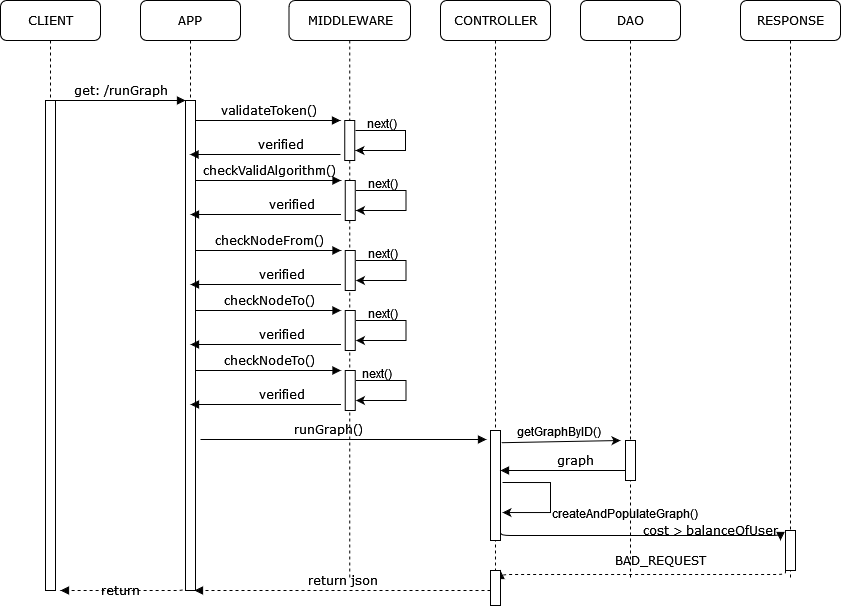

The diagram above was exported from draw.io. Its source (the exported page's mxGraphModel, read from the mxfile embedded in the PNG):
<mxGraphModel dx="1216" dy="779" grid="1" gridSize="10" guides="1" tooltips="1" connect="1" arrows="1" fold="1" page="1" pageScale="1" pageWidth="1100" pageHeight="850" background="none" math="0" shadow="0">
  <root>
    <mxCell id="v39AYQ8EiXqT9xbeHD-a-0" />
    <mxCell id="v39AYQ8EiXqT9xbeHD-a-1" parent="v39AYQ8EiXqT9xbeHD-a-0" />
    <mxCell id="v39AYQ8EiXqT9xbeHD-a-2" value="APP" style="shape=umlLifeline;perimeter=lifelinePerimeter;whiteSpace=wrap;html=1;container=1;collapsible=0;recursiveResize=0;outlineConnect=0;rounded=1;shadow=0;comic=0;labelBackgroundColor=none;strokeWidth=1;fontFamily=Verdana;fontSize=12;align=center;" vertex="1" parent="v39AYQ8EiXqT9xbeHD-a-1">
      <mxGeometry x="240" y="80" width="100" height="590" as="geometry" />
    </mxCell>
    <mxCell id="v39AYQ8EiXqT9xbeHD-a-3" value="" style="html=1;points=[];perimeter=orthogonalPerimeter;rounded=0;shadow=0;comic=0;labelBackgroundColor=none;strokeWidth=1;fontFamily=Verdana;fontSize=12;align=center;" vertex="1" parent="v39AYQ8EiXqT9xbeHD-a-2">
      <mxGeometry x="45" y="100" width="10" height="490" as="geometry" />
    </mxCell>
    <mxCell id="v39AYQ8EiXqT9xbeHD-a-4" value="MIDDLEWARE" style="shape=umlLifeline;perimeter=lifelinePerimeter;whiteSpace=wrap;html=1;container=1;collapsible=0;recursiveResize=0;outlineConnect=0;rounded=1;shadow=0;comic=0;labelBackgroundColor=none;strokeWidth=1;fontFamily=Verdana;fontSize=12;align=center;" vertex="1" parent="v39AYQ8EiXqT9xbeHD-a-1">
      <mxGeometry x="388.5" y="80" width="121.5" height="580" as="geometry" />
    </mxCell>
    <mxCell id="v39AYQ8EiXqT9xbeHD-a-5" value="" style="html=1;points=[];perimeter=orthogonalPerimeter;rounded=0;shadow=0;comic=0;labelBackgroundColor=none;strokeWidth=1;fontFamily=Verdana;fontSize=12;align=center;" vertex="1" parent="v39AYQ8EiXqT9xbeHD-a-4">
      <mxGeometry x="55.75" y="120" width="10" height="40" as="geometry" />
    </mxCell>
    <mxCell id="v39AYQ8EiXqT9xbeHD-a-6" value="" style="html=1;points=[];perimeter=orthogonalPerimeter;rounded=0;shadow=0;comic=0;labelBackgroundColor=none;strokeWidth=1;fontFamily=Verdana;fontSize=12;align=center;" vertex="1" parent="v39AYQ8EiXqT9xbeHD-a-4">
      <mxGeometry x="56.25" y="180" width="10" height="40" as="geometry" />
    </mxCell>
    <mxCell id="v39AYQ8EiXqT9xbeHD-a-7" value="&lt;span class=&quot;pl-s1&quot;&gt;checkValidAlgorithm&lt;/span&gt;&lt;span class=&quot;pl-kos&quot;&gt;()&lt;/span&gt;" style="html=1;verticalAlign=bottom;endArrow=block;labelBackgroundColor=none;fontFamily=Verdana;fontSize=12;edgeStyle=elbowEdgeStyle;elbow=vertical;" edge="1" parent="v39AYQ8EiXqT9xbeHD-a-4">
      <mxGeometry relative="1" as="geometry">
        <mxPoint x="-93" y="180" as="sourcePoint" />
        <mxPoint x="52" y="180" as="targetPoint" />
      </mxGeometry>
    </mxCell>
    <mxCell id="v39AYQ8EiXqT9xbeHD-a-8" value="" style="endArrow=classic;html=1;rounded=0;" edge="1" parent="v39AYQ8EiXqT9xbeHD-a-4">
      <mxGeometry width="50" height="50" relative="1" as="geometry">
        <mxPoint x="67" y="190" as="sourcePoint" />
        <mxPoint x="67" y="210" as="targetPoint" />
        <Array as="points">
          <mxPoint x="117" y="190" />
          <mxPoint x="117" y="210" />
        </Array>
      </mxGeometry>
    </mxCell>
    <mxCell id="v39AYQ8EiXqT9xbeHD-a-9" value="next()" style="text;whiteSpace=wrap;html=1;" vertex="1" parent="v39AYQ8EiXqT9xbeHD-a-4">
      <mxGeometry x="77" y="170" width="120" height="30" as="geometry" />
    </mxCell>
    <mxCell id="v39AYQ8EiXqT9xbeHD-a-10" value="verified" style="html=1;verticalAlign=bottom;endArrow=block;labelBackgroundColor=none;fontFamily=Verdana;fontSize=12;edgeStyle=elbowEdgeStyle;elbow=vertical;" edge="1" parent="v39AYQ8EiXqT9xbeHD-a-4">
      <mxGeometry x="-0.3355" relative="1" as="geometry">
        <mxPoint x="52" y="214" as="sourcePoint" />
        <mxPoint x="-98.5" y="214" as="targetPoint" />
        <mxPoint as="offset" />
      </mxGeometry>
    </mxCell>
    <mxCell id="v39AYQ8EiXqT9xbeHD-a-11" value="" style="html=1;points=[];perimeter=orthogonalPerimeter;rounded=0;shadow=0;comic=0;labelBackgroundColor=none;strokeWidth=1;fontFamily=Verdana;fontSize=12;align=center;" vertex="1" parent="v39AYQ8EiXqT9xbeHD-a-4">
      <mxGeometry x="56.25" y="250" width="10" height="40" as="geometry" />
    </mxCell>
    <mxCell id="v39AYQ8EiXqT9xbeHD-a-12" value="&lt;span class=&quot;pl-s1&quot;&gt;checkNodeFrom&lt;/span&gt;&lt;span class=&quot;pl-kos&quot;&gt;()&lt;/span&gt;" style="html=1;verticalAlign=bottom;endArrow=block;labelBackgroundColor=none;fontFamily=Verdana;fontSize=12;edgeStyle=elbowEdgeStyle;elbow=vertical;" edge="1" parent="v39AYQ8EiXqT9xbeHD-a-4">
      <mxGeometry relative="1" as="geometry">
        <mxPoint x="-93" y="250" as="sourcePoint" />
        <mxPoint x="52" y="250" as="targetPoint" />
      </mxGeometry>
    </mxCell>
    <mxCell id="v39AYQ8EiXqT9xbeHD-a-13" value="" style="endArrow=classic;html=1;rounded=0;" edge="1" parent="v39AYQ8EiXqT9xbeHD-a-4">
      <mxGeometry width="50" height="50" relative="1" as="geometry">
        <mxPoint x="67" y="260" as="sourcePoint" />
        <mxPoint x="67" y="280" as="targetPoint" />
        <Array as="points">
          <mxPoint x="117" y="260" />
          <mxPoint x="117" y="280" />
        </Array>
      </mxGeometry>
    </mxCell>
    <mxCell id="v39AYQ8EiXqT9xbeHD-a-14" value="next()" style="text;whiteSpace=wrap;html=1;" vertex="1" parent="v39AYQ8EiXqT9xbeHD-a-4">
      <mxGeometry x="77" y="240" width="120" height="30" as="geometry" />
    </mxCell>
    <mxCell id="v39AYQ8EiXqT9xbeHD-a-15" value="verified" style="html=1;verticalAlign=bottom;endArrow=block;labelBackgroundColor=none;fontFamily=Verdana;fontSize=12;edgeStyle=elbowEdgeStyle;elbow=vertical;" edge="1" parent="v39AYQ8EiXqT9xbeHD-a-4">
      <mxGeometry x="-0.2027" relative="1" as="geometry">
        <mxPoint x="52" y="284" as="sourcePoint" />
        <mxPoint x="-98.5" y="284" as="targetPoint" />
        <mxPoint as="offset" />
      </mxGeometry>
    </mxCell>
    <mxCell id="v39AYQ8EiXqT9xbeHD-a-16" value="" style="html=1;points=[];perimeter=orthogonalPerimeter;rounded=0;shadow=0;comic=0;labelBackgroundColor=none;strokeWidth=1;fontFamily=Verdana;fontSize=12;align=center;" vertex="1" parent="v39AYQ8EiXqT9xbeHD-a-4">
      <mxGeometry x="56.25" y="310" width="10" height="40" as="geometry" />
    </mxCell>
    <mxCell id="v39AYQ8EiXqT9xbeHD-a-17" value="&lt;span class=&quot;pl-s1&quot;&gt;checkNodeTo&lt;/span&gt;&lt;span class=&quot;pl-kos&quot;&gt;()&lt;/span&gt;" style="html=1;verticalAlign=bottom;endArrow=block;labelBackgroundColor=none;fontFamily=Verdana;fontSize=12;edgeStyle=elbowEdgeStyle;elbow=vertical;" edge="1" parent="v39AYQ8EiXqT9xbeHD-a-4">
      <mxGeometry relative="1" as="geometry">
        <mxPoint x="-93" y="310" as="sourcePoint" />
        <mxPoint x="52" y="310" as="targetPoint" />
      </mxGeometry>
    </mxCell>
    <mxCell id="v39AYQ8EiXqT9xbeHD-a-18" value="" style="endArrow=classic;html=1;rounded=0;" edge="1" parent="v39AYQ8EiXqT9xbeHD-a-4">
      <mxGeometry width="50" height="50" relative="1" as="geometry">
        <mxPoint x="67" y="320" as="sourcePoint" />
        <mxPoint x="67" y="340" as="targetPoint" />
        <Array as="points">
          <mxPoint x="117" y="320" />
          <mxPoint x="117" y="340" />
        </Array>
      </mxGeometry>
    </mxCell>
    <mxCell id="v39AYQ8EiXqT9xbeHD-a-19" value="next()" style="text;whiteSpace=wrap;html=1;" vertex="1" parent="v39AYQ8EiXqT9xbeHD-a-4">
      <mxGeometry x="77" y="300" width="120" height="30" as="geometry" />
    </mxCell>
    <mxCell id="v39AYQ8EiXqT9xbeHD-a-20" value="verified" style="html=1;verticalAlign=bottom;endArrow=block;labelBackgroundColor=none;fontFamily=Verdana;fontSize=12;edgeStyle=elbowEdgeStyle;elbow=vertical;" edge="1" parent="v39AYQ8EiXqT9xbeHD-a-4">
      <mxGeometry x="-0.2027" relative="1" as="geometry">
        <mxPoint x="52" y="344" as="sourcePoint" />
        <mxPoint x="-98.5" y="344" as="targetPoint" />
        <mxPoint as="offset" />
      </mxGeometry>
    </mxCell>
    <mxCell id="v39AYQ8EiXqT9xbeHD-a-21" value="runGraph()" style="html=1;verticalAlign=bottom;endArrow=block;labelBackgroundColor=none;fontFamily=Verdana;fontSize=12;edgeStyle=elbowEdgeStyle;elbow=vertical;entryX=-0.4;entryY=0.082;entryDx=0;entryDy=0;entryPerimeter=0;" edge="1" parent="v39AYQ8EiXqT9xbeHD-a-4" target="v39AYQ8EiXqT9xbeHD-a-28">
      <mxGeometry x="-0.1015" relative="1" as="geometry">
        <mxPoint x="-88.5" y="439" as="sourcePoint" />
        <mxPoint x="191.5" y="440" as="targetPoint" />
        <mxPoint as="offset" />
      </mxGeometry>
    </mxCell>
    <mxCell id="v39AYQ8EiXqT9xbeHD-a-22" value="" style="html=1;points=[];perimeter=orthogonalPerimeter;rounded=0;shadow=0;comic=0;labelBackgroundColor=none;strokeWidth=1;fontFamily=Verdana;fontSize=12;align=center;" vertex="1" parent="v39AYQ8EiXqT9xbeHD-a-4">
      <mxGeometry x="56.25" y="370" width="10" height="40" as="geometry" />
    </mxCell>
    <mxCell id="v39AYQ8EiXqT9xbeHD-a-23" value="&lt;span class=&quot;pl-s1&quot;&gt;checkNodeTo&lt;/span&gt;&lt;span class=&quot;pl-kos&quot;&gt;()&lt;/span&gt;" style="html=1;verticalAlign=bottom;endArrow=block;labelBackgroundColor=none;fontFamily=Verdana;fontSize=12;edgeStyle=elbowEdgeStyle;elbow=vertical;" edge="1" parent="v39AYQ8EiXqT9xbeHD-a-4">
      <mxGeometry relative="1" as="geometry">
        <mxPoint x="-93" y="370" as="sourcePoint" />
        <mxPoint x="52" y="370" as="targetPoint" />
      </mxGeometry>
    </mxCell>
    <mxCell id="v39AYQ8EiXqT9xbeHD-a-24" value="" style="endArrow=classic;html=1;rounded=0;" edge="1" parent="v39AYQ8EiXqT9xbeHD-a-4">
      <mxGeometry width="50" height="50" relative="1" as="geometry">
        <mxPoint x="67" y="380" as="sourcePoint" />
        <mxPoint x="67" y="400" as="targetPoint" />
        <Array as="points">
          <mxPoint x="117" y="380" />
          <mxPoint x="117" y="400" />
        </Array>
      </mxGeometry>
    </mxCell>
    <mxCell id="v39AYQ8EiXqT9xbeHD-a-25" value="next()" style="text;whiteSpace=wrap;html=1;" vertex="1" parent="v39AYQ8EiXqT9xbeHD-a-4">
      <mxGeometry x="71.5" y="360" width="125.5" height="30" as="geometry" />
    </mxCell>
    <mxCell id="v39AYQ8EiXqT9xbeHD-a-26" value="verified" style="html=1;verticalAlign=bottom;endArrow=block;labelBackgroundColor=none;fontFamily=Verdana;fontSize=12;edgeStyle=elbowEdgeStyle;elbow=vertical;" edge="1" parent="v39AYQ8EiXqT9xbeHD-a-4">
      <mxGeometry x="-0.2027" relative="1" as="geometry">
        <mxPoint x="52" y="404" as="sourcePoint" />
        <mxPoint x="-98.5" y="404" as="targetPoint" />
        <mxPoint as="offset" />
      </mxGeometry>
    </mxCell>
    <mxCell id="v39AYQ8EiXqT9xbeHD-a-27" value="CONTROLLER" style="shape=umlLifeline;perimeter=lifelinePerimeter;whiteSpace=wrap;html=1;container=1;collapsible=0;recursiveResize=0;outlineConnect=0;rounded=1;shadow=0;comic=0;labelBackgroundColor=none;strokeWidth=1;fontFamily=Verdana;fontSize=12;align=center;" vertex="1" parent="v39AYQ8EiXqT9xbeHD-a-1">
      <mxGeometry x="540" y="80" width="110" height="570" as="geometry" />
    </mxCell>
    <mxCell id="v39AYQ8EiXqT9xbeHD-a-28" value="" style="html=1;points=[];perimeter=orthogonalPerimeter;rounded=0;shadow=0;comic=0;labelBackgroundColor=none;strokeWidth=1;fontFamily=Verdana;fontSize=12;align=center;" vertex="1" parent="v39AYQ8EiXqT9xbeHD-a-27">
      <mxGeometry x="50" y="430" width="10" height="110" as="geometry" />
    </mxCell>
    <mxCell id="v39AYQ8EiXqT9xbeHD-a-29" value="" style="endArrow=classic;html=1;rounded=0;" edge="1" parent="v39AYQ8EiXqT9xbeHD-a-27">
      <mxGeometry width="50" height="50" relative="1" as="geometry">
        <mxPoint x="62" y="482" as="sourcePoint" />
        <mxPoint x="62" y="512.04" as="targetPoint" />
        <Array as="points">
          <mxPoint x="110" y="482.03999999999996" />
          <mxPoint x="110" y="512.04" />
        </Array>
      </mxGeometry>
    </mxCell>
    <mxCell id="v39AYQ8EiXqT9xbeHD-a-30" value="DAO" style="shape=umlLifeline;perimeter=lifelinePerimeter;whiteSpace=wrap;html=1;container=1;collapsible=0;recursiveResize=0;outlineConnect=0;rounded=1;shadow=0;comic=0;labelBackgroundColor=none;strokeWidth=1;fontFamily=Verdana;fontSize=12;align=center;" vertex="1" parent="v39AYQ8EiXqT9xbeHD-a-1">
      <mxGeometry x="680" y="80" width="100" height="580" as="geometry" />
    </mxCell>
    <mxCell id="v39AYQ8EiXqT9xbeHD-a-31" value="" style="html=1;points=[];perimeter=orthogonalPerimeter;rounded=0;shadow=0;comic=0;labelBackgroundColor=none;strokeWidth=1;fontFamily=Verdana;fontSize=12;align=center;" vertex="1" parent="v39AYQ8EiXqT9xbeHD-a-30">
      <mxGeometry x="45" y="440" width="10" height="40" as="geometry" />
    </mxCell>
    <mxCell id="v39AYQ8EiXqT9xbeHD-a-32" value="createAndPopulateGraph()" style="text;whiteSpace=wrap;html=1;" vertex="1" parent="v39AYQ8EiXqT9xbeHD-a-30">
      <mxGeometry x="-30" y="500" width="130" height="30" as="geometry" />
    </mxCell>
    <mxCell id="v39AYQ8EiXqT9xbeHD-a-33" value="graph" style="html=1;verticalAlign=bottom;endArrow=block;labelBackgroundColor=none;fontFamily=Verdana;fontSize=12;edgeStyle=elbowEdgeStyle;elbow=vertical;" edge="1" parent="v39AYQ8EiXqT9xbeHD-a-30">
      <mxGeometry x="-0.2027" relative="1" as="geometry">
        <mxPoint x="45" y="470" as="sourcePoint" />
        <mxPoint x="-80" y="470" as="targetPoint" />
        <mxPoint as="offset" />
      </mxGeometry>
    </mxCell>
    <mxCell id="v39AYQ8EiXqT9xbeHD-a-34" value="&lt;span class=&quot;pl-s1&quot;&gt;cost&lt;/span&gt; &lt;span class=&quot;pl-c1&quot;&gt;&amp;gt;&lt;/span&gt; &lt;span class=&quot;pl-s1&quot;&gt;balanceOfUser&lt;/span&gt;" style="html=1;verticalAlign=bottom;endArrow=block;labelBackgroundColor=none;fontFamily=Verdana;fontSize=12;edgeStyle=elbowEdgeStyle;elbow=vertical;" edge="1" parent="v39AYQ8EiXqT9xbeHD-a-30">
      <mxGeometry x="0.4828" y="-5" relative="1" as="geometry">
        <mxPoint x="-80" y="530" as="sourcePoint" />
        <mxPoint x="200" y="540" as="targetPoint" />
        <mxPoint as="offset" />
      </mxGeometry>
    </mxCell>
    <mxCell id="v39AYQ8EiXqT9xbeHD-a-35" value="BAD_REQUEST" style="html=1;verticalAlign=bottom;endArrow=block;labelBackgroundColor=none;fontFamily=Verdana;fontSize=12;edgeStyle=elbowEdgeStyle;elbow=vertical;dashed=1;" edge="1" parent="v39AYQ8EiXqT9xbeHD-a-30">
      <mxGeometry x="-0.1195" y="-4" relative="1" as="geometry">
        <mxPoint x="205" y="570" as="sourcePoint" />
        <mxPoint x="-80" y="570" as="targetPoint" />
        <Array as="points">
          <mxPoint x="205" y="574" />
        </Array>
        <mxPoint as="offset" />
      </mxGeometry>
    </mxCell>
    <mxCell id="v39AYQ8EiXqT9xbeHD-a-36" value="RESPONSE" style="shape=umlLifeline;perimeter=lifelinePerimeter;whiteSpace=wrap;html=1;container=1;collapsible=0;recursiveResize=0;outlineConnect=0;rounded=1;shadow=0;comic=0;labelBackgroundColor=none;strokeWidth=1;fontFamily=Verdana;fontSize=12;align=center;" vertex="1" parent="v39AYQ8EiXqT9xbeHD-a-1">
      <mxGeometry x="840" y="80" width="100" height="580" as="geometry" />
    </mxCell>
    <mxCell id="v39AYQ8EiXqT9xbeHD-a-37" value="" style="html=1;points=[];perimeter=orthogonalPerimeter;rounded=0;shadow=0;comic=0;labelBackgroundColor=none;strokeWidth=1;fontFamily=Verdana;fontSize=12;align=center;" vertex="1" parent="v39AYQ8EiXqT9xbeHD-a-36">
      <mxGeometry x="45" y="530" width="10" height="40" as="geometry" />
    </mxCell>
    <mxCell id="v39AYQ8EiXqT9xbeHD-a-38" value="CLIENT" style="shape=umlLifeline;perimeter=lifelinePerimeter;whiteSpace=wrap;html=1;container=1;collapsible=0;recursiveResize=0;outlineConnect=0;rounded=1;shadow=0;comic=0;labelBackgroundColor=none;strokeWidth=1;fontFamily=Verdana;fontSize=12;align=center;" vertex="1" parent="v39AYQ8EiXqT9xbeHD-a-1">
      <mxGeometry x="100" y="80" width="100" height="590" as="geometry" />
    </mxCell>
    <mxCell id="v39AYQ8EiXqT9xbeHD-a-39" value="" style="html=1;points=[];perimeter=orthogonalPerimeter;rounded=0;shadow=0;comic=0;labelBackgroundColor=none;strokeWidth=1;fontFamily=Verdana;fontSize=12;align=center;" vertex="1" parent="v39AYQ8EiXqT9xbeHD-a-38">
      <mxGeometry x="45" y="100" width="10" height="490" as="geometry" />
    </mxCell>
    <mxCell id="v39AYQ8EiXqT9xbeHD-a-40" value="get: /runGraph" style="html=1;verticalAlign=bottom;endArrow=block;entryX=0;entryY=0;labelBackgroundColor=none;fontFamily=Verdana;fontSize=12;edgeStyle=elbowEdgeStyle;elbow=vertical;" edge="1" parent="v39AYQ8EiXqT9xbeHD-a-1" source="v39AYQ8EiXqT9xbeHD-a-39" target="v39AYQ8EiXqT9xbeHD-a-3">
      <mxGeometry relative="1" as="geometry">
        <mxPoint x="220" y="190" as="sourcePoint" />
      </mxGeometry>
    </mxCell>
    <mxCell id="v39AYQ8EiXqT9xbeHD-a-41" value="validateToken()" style="html=1;verticalAlign=bottom;endArrow=block;labelBackgroundColor=none;fontFamily=Verdana;fontSize=12;edgeStyle=elbowEdgeStyle;elbow=vertical;" edge="1" parent="v39AYQ8EiXqT9xbeHD-a-1" source="v39AYQ8EiXqT9xbeHD-a-3">
      <mxGeometry relative="1" as="geometry">
        <mxPoint x="370" y="200" as="sourcePoint" />
        <mxPoint x="440" y="200" as="targetPoint" />
      </mxGeometry>
    </mxCell>
    <mxCell id="v39AYQ8EiXqT9xbeHD-a-42" value="" style="endArrow=classic;html=1;rounded=0;" edge="1" parent="v39AYQ8EiXqT9xbeHD-a-1">
      <mxGeometry width="50" height="50" relative="1" as="geometry">
        <mxPoint x="455" y="210" as="sourcePoint" />
        <mxPoint x="455" y="230" as="targetPoint" />
        <Array as="points">
          <mxPoint x="505" y="210" />
          <mxPoint x="505" y="230" />
        </Array>
      </mxGeometry>
    </mxCell>
    <mxCell id="v39AYQ8EiXqT9xbeHD-a-43" value="next()" style="text;whiteSpace=wrap;html=1;" vertex="1" parent="v39AYQ8EiXqT9xbeHD-a-1">
      <mxGeometry x="465" y="190" width="120" height="30" as="geometry" />
    </mxCell>
    <mxCell id="v39AYQ8EiXqT9xbeHD-a-44" value="verified" style="html=1;verticalAlign=bottom;endArrow=block;labelBackgroundColor=none;fontFamily=Verdana;fontSize=12;edgeStyle=elbowEdgeStyle;elbow=vertical;" edge="1" parent="v39AYQ8EiXqT9xbeHD-a-1">
      <mxGeometry x="-0.2027" relative="1" as="geometry">
        <mxPoint x="440" y="234" as="sourcePoint" />
        <mxPoint x="289.5" y="234" as="targetPoint" />
        <mxPoint as="offset" />
      </mxGeometry>
    </mxCell>
    <mxCell id="v39AYQ8EiXqT9xbeHD-a-45" value="return json" style="html=1;verticalAlign=bottom;endArrow=block;labelBackgroundColor=none;fontFamily=Verdana;fontSize=12;edgeStyle=elbowEdgeStyle;elbow=vertical;dashed=1;" edge="1" parent="v39AYQ8EiXqT9xbeHD-a-1">
      <mxGeometry relative="1" as="geometry">
        <mxPoint x="590" y="670" as="sourcePoint" />
        <mxPoint x="294" y="670" as="targetPoint" />
        <Array as="points">
          <mxPoint x="510" y="670" />
          <mxPoint x="592.5" y="804" />
        </Array>
      </mxGeometry>
    </mxCell>
    <mxCell id="v39AYQ8EiXqT9xbeHD-a-46" value="" style="endArrow=classic;html=1;rounded=0;exitX=1.1;exitY=0.111;exitDx=0;exitDy=0;exitPerimeter=0;" edge="1" parent="v39AYQ8EiXqT9xbeHD-a-1" source="v39AYQ8EiXqT9xbeHD-a-28">
      <mxGeometry width="50" height="50" relative="1" as="geometry">
        <mxPoint x="520" y="410" as="sourcePoint" />
        <mxPoint x="720" y="520" as="targetPoint" />
      </mxGeometry>
    </mxCell>
    <mxCell id="v39AYQ8EiXqT9xbeHD-a-47" value="" style="html=1;points=[];perimeter=orthogonalPerimeter;rounded=0;shadow=0;comic=0;labelBackgroundColor=none;strokeWidth=1;fontFamily=Verdana;fontSize=12;align=center;" vertex="1" parent="v39AYQ8EiXqT9xbeHD-a-1">
      <mxGeometry x="590" y="650" width="10" height="35" as="geometry" />
    </mxCell>
    <mxCell id="v39AYQ8EiXqT9xbeHD-a-48" value="getGraphByID()" style="text;whiteSpace=wrap;html=1;" vertex="1" parent="v39AYQ8EiXqT9xbeHD-a-1">
      <mxGeometry x="615" y="498" width="120" height="30" as="geometry" />
    </mxCell>
    <mxCell id="v39AYQ8EiXqT9xbeHD-a-49" value="return" style="html=1;verticalAlign=bottom;endArrow=block;labelBackgroundColor=none;fontFamily=Verdana;fontSize=12;edgeStyle=elbowEdgeStyle;elbow=vertical;dashed=1;exitX=0.5;exitY=0.983;exitDx=0;exitDy=0;exitPerimeter=0;" edge="1" parent="v39AYQ8EiXqT9xbeHD-a-1">
      <mxGeometry x="0.0752" y="10" relative="1" as="geometry">
        <mxPoint x="285" y="665.24" as="sourcePoint" />
        <mxPoint x="160" y="670" as="targetPoint" />
        <Array as="points">
          <mxPoint x="215" y="670" />
          <mxPoint x="225" y="650" />
          <mxPoint x="205" y="616" />
          <mxPoint x="275" y="620" />
        </Array>
        <mxPoint as="offset" />
      </mxGeometry>
    </mxCell>
  </root>
</mxGraphModel>